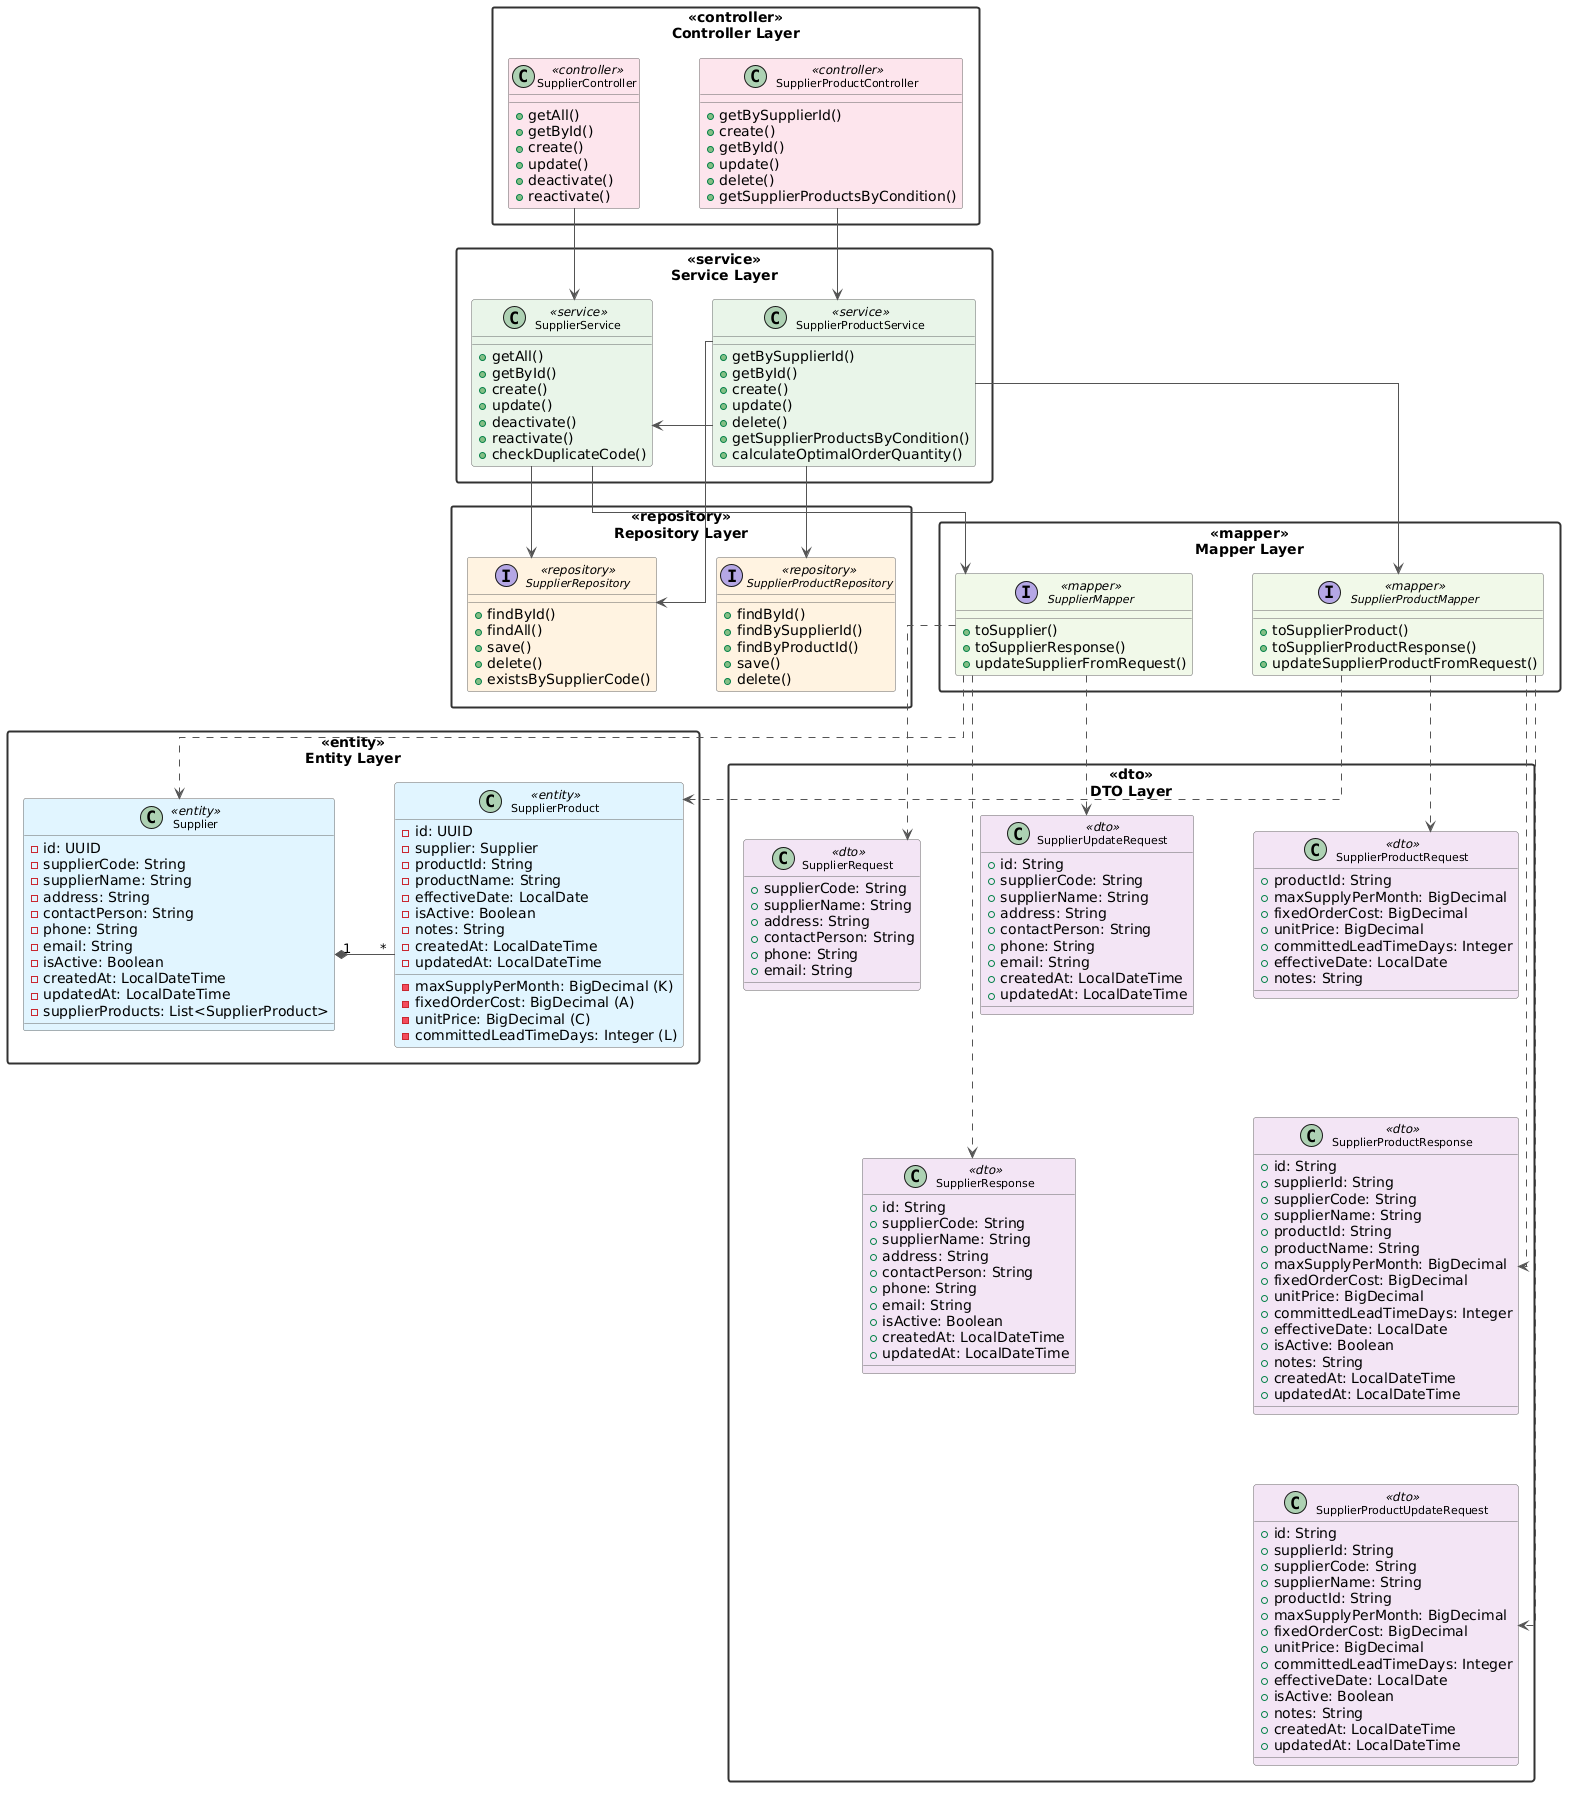

The diagram above was rendered by PlantUML. Its source (embedded in the PNG):
@startuml
top to bottom direction

skinparam packageStyle rectangle
skinparam linetype ortho
skinparam nodesep 60
skinparam ranksep 70

skinparam package {
    BackgroundColor #FFFFFF
    BorderColor #333333
    BorderThickness 2
    FontSize 14
    FontStyle bold
}

skinparam class {
    BackgroundColor<<entity>>     #E1F5FE
    BackgroundColor<<dto>>        #F3E5F5
    BackgroundColor<<service>>    #E8F5E9
    BackgroundColor<<repository>> #FFF3E0
    BackgroundColor<<controller>> #FCE4EC
    BackgroundColor<<mapper>>     #F1F8E9
    BorderColor #666666
    ArrowColor  #555555
    FontSize 11
}

' ==================== LAYER 1: CONTROLLER ====================
package "Controller Layer" <<controller>> {

    class SupplierController <<controller>> {
        +getAll()
        +getById()
        +create()
        +update()
        +deactivate()
        +reactivate()
    }

    class SupplierProductController <<controller>> {
        +getBySupplierId()
        +create()
        +getById()
        +update()
        +delete()
        +getSupplierProductsByCondition()
    }

    SupplierController -[hidden]right- SupplierProductController
}

' ==================== LAYER 2: SERVICE ====================
package "Service Layer" <<service>> {

    class SupplierService <<service>> {
        +getAll()
        +getById()
        +create()
        +update()
        +deactivate()
        +reactivate()
        +checkDuplicateCode()
    }

    class SupplierProductService <<service>> {
        +getBySupplierId()
        +getById()
        +create()
        +update()
        +delete()
        +getSupplierProductsByCondition()
        +calculateOptimalOrderQuantity()
    }

    SupplierService -[hidden]right- SupplierProductService
}

' ==================== LAYER 3: REPOSITORY ====================
package "Repository Layer" <<repository>> {

    interface SupplierRepository <<repository>> {
        +findById()
        +findAll()
        +save()
        +delete()
        +existsBySupplierCode()
    }

    interface SupplierProductRepository <<repository>> {
        +findById()
        +findBySupplierId()
        +findByProductId()
        +save()
        +delete()
    }

    SupplierRepository -[hidden]right- SupplierProductRepository
}

' ==================== LAYER 4: MAPPER ====================
package "Mapper Layer" <<mapper>> {

    interface SupplierMapper <<mapper>> {
        +toSupplier()
        +toSupplierResponse()
        +updateSupplierFromRequest()
    }

    interface SupplierProductMapper <<mapper>> {
        +toSupplierProduct()
        +toSupplierProductResponse()
        +updateSupplierProductFromRequest()
    }

    SupplierMapper -[hidden]right- SupplierProductMapper
}

' ==================== LAYER 5: ENTITY ====================
package "Entity Layer" <<entity>> {

    class Supplier <<entity>> {
        -id: UUID
        -supplierCode: String
        -supplierName: String
        -address: String
        -contactPerson: String
        -phone: String
        -email: String
        -isActive: Boolean
        -createdAt: LocalDateTime
        -updatedAt: LocalDateTime
        -supplierProducts: List<SupplierProduct>
    }

    class SupplierProduct <<entity>> {
        -id: UUID
        -supplier: Supplier
        -productId: String
        -productName: String
        -maxSupplyPerMonth: BigDecimal (K)
        -fixedOrderCost: BigDecimal (A)
        -unitPrice: BigDecimal (C)
        -committedLeadTimeDays: Integer (L)
        -effectiveDate: LocalDate
        -isActive: Boolean
        -notes: String
        -createdAt: LocalDateTime
        -updatedAt: LocalDateTime
    }

    Supplier -[hidden]right- SupplierProduct
    Supplier "1" *-down- "*" SupplierProduct
}

' ==================== LAYER 6: DTO ====================
package "DTO Layer" <<dto>> {

    class SupplierRequest <<dto>> {
        +supplierCode: String
        +supplierName: String
        +address: String
        +contactPerson: String
        +phone: String
        +email: String
    }

    class SupplierResponse <<dto>> {
        +id: String
        +supplierCode: String
        +supplierName: String
        +address: String
        +contactPerson: String
        +phone: String
        +email: String
        +isActive: Boolean
        +createdAt: LocalDateTime
        +updatedAt: LocalDateTime
    }

    class SupplierUpdateRequest <<dto>> {
        +id: String
        +supplierCode: String
        +supplierName: String
        +address: String
        +contactPerson: String
        +phone: String
        +email: String
        +createdAt: LocalDateTime
        +updatedAt: LocalDateTime
    }

    class SupplierProductRequest <<dto>> {
        +productId: String
        +maxSupplyPerMonth: BigDecimal
        +fixedOrderCost: BigDecimal
        +unitPrice: BigDecimal
        +committedLeadTimeDays: Integer
        +effectiveDate: LocalDate
        +notes: String
    }

    class SupplierProductResponse <<dto>> {
        +id: String
        +supplierId: String
        +supplierCode: String
        +supplierName: String
        +productId: String
        +productName: String
        +maxSupplyPerMonth: BigDecimal
        +fixedOrderCost: BigDecimal
        +unitPrice: BigDecimal
        +committedLeadTimeDays: Integer
        +effectiveDate: LocalDate
        +isActive: Boolean
        +notes: String
        +createdAt: LocalDateTime
        +updatedAt: LocalDateTime
    }

    class SupplierProductUpdateRequest <<dto>> {
        +id: String
        +supplierId: String
        +supplierCode: String
        +supplierName: String
        +productId: String
        +maxSupplyPerMonth: BigDecimal
        +fixedOrderCost: BigDecimal
        +unitPrice: BigDecimal
        +committedLeadTimeDays: Integer
        +effectiveDate: LocalDate
        +isActive: Boolean
        +notes: String
        +createdAt: LocalDateTime
        +updatedAt: LocalDateTime
    }

    SupplierRequest            -[hidden]right- SupplierUpdateRequest
    SupplierUpdateRequest      -[hidden]right- SupplierProductRequest
    SupplierRequest            -[hidden]down-  SupplierResponse
    SupplierProductRequest     -[hidden]down-  SupplierProductResponse
    SupplierProductResponse    -[hidden]down-  SupplierProductUpdateRequest
}

' ==================== RELATIONSHIPS ====================

' --- Controller -> Service ---
SupplierController         -down-> SupplierService
SupplierProductController  -down-> SupplierProductService

' --- Service -> Service ---
SupplierProductService -left-> SupplierService

' --- Service -> Repository ---
SupplierService         -down-> SupplierRepository
SupplierProductService  -down-> SupplierProductRepository
SupplierProductService  -down-> SupplierRepository

' --- Service -> Mapper ---
SupplierService         -down-> SupplierMapper
SupplierProductService  -down-> SupplierProductMapper

' --- Mapper -> Entity (dotted) ---
SupplierMapper         ..> Supplier
SupplierProductMapper  ..> SupplierProduct

' --- Mapper -> DTO (dotted) ---
SupplierMapper         ..> SupplierRequest
SupplierMapper         ..> SupplierResponse
SupplierMapper         ..> SupplierUpdateRequest
SupplierProductMapper  ..> SupplierProductRequest
SupplierProductMapper  ..> SupplierProductResponse
SupplierProductMapper  ..> SupplierProductUpdateRequest
@enduml